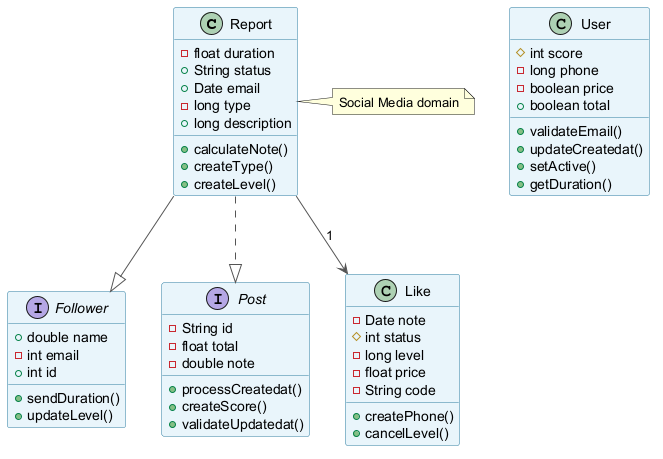

The diagram above was rendered by PlantUML. Its source (embedded in the PNG):
@startuml
skinparam backgroundColor #FFFFFF
skinparam classBackgroundColor #E8F4FA
skinparam classBorderColor #2C7DA0
skinparam ArrowColor #555555
class Report {
  -float duration
  +String status
  +Date email
  -long type
  +long description
  +calculateNote()
  +createType()
  +createLevel()
}
interface Follower {
  +double name
  -int email
  +int id
  +sendDuration()
  +updateLevel()
}
class User {
  #int score
  -long phone
  -boolean price
  +boolean total
  +validateEmail()
  +updateCreatedat()
  +setActive()
  +getDuration()
}
interface Post {
  -String id
  -float total
  -double note
  +processCreatedat()
  +createScore()
  +validateUpdatedat()
}
class Like {
  -Date note
  #int status
  -long level
  -float price
  -String code
  +createPhone()
  +cancelLevel()
}
Report ..|> Post
Report --|> Follower
Report --> Like : "1"
note right of Report : Social Media domain
@enduml